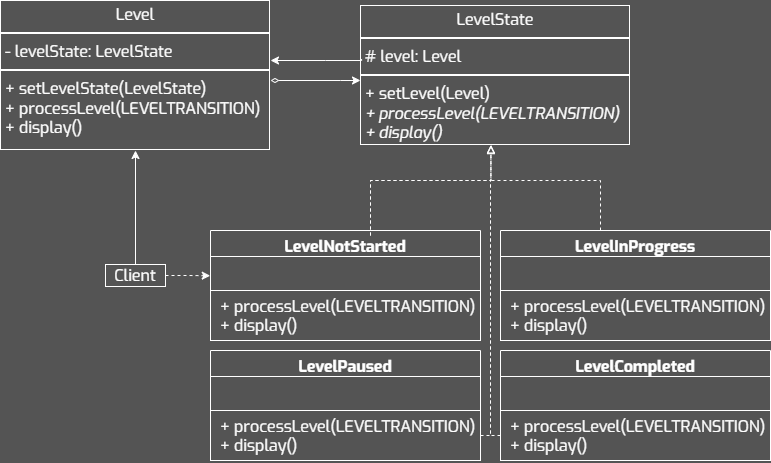

The diagram above was exported from draw.io. Its source (the exported page's mxGraphModel, read from the mxfile embedded in the PNG):
<mxGraphModel dx="2060" dy="1182" grid="1" gridSize="10" guides="1" tooltips="1" connect="1" arrows="1" fold="1" page="1" pageScale="1" pageWidth="827" pageHeight="1169" background="#545454" math="0" shadow="0">
  <root>
    <mxCell id="0" />
    <mxCell id="1" parent="0" />
    <mxCell id="2" value="&lt;p style=&quot;margin: 4px 0px 0px; text-align: center; font-size: 16px;&quot;&gt;Level&lt;/p&gt;&lt;hr style=&quot;border-style: solid; font-size: 16px;&quot;&gt;&lt;p style=&quot;margin: 0px 0px 0px 4px; font-size: 16px;&quot;&gt;- levelState: LevelState&lt;/p&gt;&lt;hr style=&quot;border-style: solid; font-size: 16px;&quot;&gt;&lt;p style=&quot;margin: 0px 0px 0px 4px; font-size: 16px;&quot;&gt;+ setLevelState(LevelState)&lt;/p&gt;&lt;p style=&quot;margin: 0px 0px 0px 4px; font-size: 16px;&quot;&gt;+ processLevel(LEVELTRANSITION)&lt;/p&gt;&lt;p style=&quot;margin: 0px 0px 0px 4px; font-size: 16px;&quot;&gt;+ display()&lt;/p&gt;&lt;p style=&quot;margin: 0px 0px 0px 4px; font-size: 16px;&quot;&gt;&lt;br&gt;&lt;/p&gt;" style="verticalAlign=top;align=left;overflow=fill;html=1;whiteSpace=wrap;fillColor=none;fontColor=#FFFFFF;labelBorderColor=#FFFFFF;fontSize=16;fontFamily=Exo;strokeColor=none;" vertex="1" parent="1">
      <mxGeometry x="140" y="620" width="270" height="150" as="geometry" />
    </mxCell>
    <mxCell id="3" style="edgeStyle=orthogonalEdgeStyle;rounded=0;orthogonalLoop=1;jettySize=auto;html=1;startArrow=diamondThin;startFill=0;strokeColor=#FFFFFF;" edge="1" target="10" parent="1">
      <mxGeometry relative="1" as="geometry">
        <mxPoint x="410" y="700" as="sourcePoint" />
        <mxPoint x="540" y="700" as="targetPoint" />
        <Array as="points">
          <mxPoint x="480" y="700" />
          <mxPoint x="480" y="700" />
        </Array>
      </mxGeometry>
    </mxCell>
    <mxCell id="4" value="" style="edgeStyle=orthogonalEdgeStyle;rounded=0;orthogonalLoop=1;jettySize=auto;html=1;strokeColor=#FFFFFF;" edge="1" source="5" target="2" parent="1">
      <mxGeometry relative="1" as="geometry" />
    </mxCell>
    <mxCell id="5" value="Client" style="whiteSpace=wrap;fontFamily=Exo;fillColor=none;fontColor=#FFFFFF;strokeColor=#FFFFFF;fontSize=16;spacing=2;spacingTop=0;spacingBottom=0;html=1;" vertex="1" parent="1">
      <mxGeometry x="245" y="884" width="60" height="22" as="geometry" />
    </mxCell>
    <mxCell id="6" value="LevelNotStarted" style="swimlane;fontStyle=1;align=center;verticalAlign=top;childLayout=stackLayout;horizontal=1;startSize=26;horizontalStack=0;resizeParent=1;resizeParentMax=0;resizeLast=0;collapsible=1;marginBottom=0;whiteSpace=wrap;fontFamily=Exo;fillColor=none;fontColor=#FFFFFF;strokeColor=#FFFFFF;fontSize=16;spacing=2;spacingTop=0;spacingBottom=0;html=1;" vertex="1" parent="1">
      <mxGeometry x="350" y="850" width="270" height="110" as="geometry" />
    </mxCell>
    <mxCell id="7" value="" style="text;align=left;verticalAlign=top;spacingLeft=4;spacingRight=4;overflow=hidden;rotatable=0;points=[[0,0.5],[1,0.5]];portConstraint=eastwest;whiteSpace=wrap;fontFamily=Exo;fontColor=#FFFFFF;strokeColor=#FFFFFF;fontSize=16;spacing=2;spacingTop=0;spacingBottom=0;html=1;" vertex="1" parent="6">
      <mxGeometry y="26" width="270" height="34" as="geometry" />
    </mxCell>
    <mxCell id="8" value="&lt;p style=&quot;margin: 0px 0px 0px 4px;&quot;&gt;+ processLevel(LEVELTRANSITION)&lt;/p&gt;&lt;p style=&quot;margin: 0px 0px 0px 4px;&quot;&gt;+ display()&lt;/p&gt;" style="text;align=left;verticalAlign=top;spacingLeft=4;spacingRight=4;overflow=hidden;rotatable=0;points=[[0,0.5],[1,0.5]];portConstraint=eastwest;whiteSpace=wrap;fontFamily=Exo;fontColor=#FFFFFF;strokeColor=#FFFFFF;fontSize=16;spacing=2;spacingTop=0;spacingBottom=0;html=1;" vertex="1" parent="6">
      <mxGeometry y="60" width="270" height="50" as="geometry" />
    </mxCell>
    <mxCell id="9" style="edgeStyle=orthogonalEdgeStyle;rounded=0;orthogonalLoop=1;jettySize=auto;html=1;strokeColor=#FFFFFF;endArrow=block;endFill=0;dashed=1;entryX=0.483;entryY=0.996;entryDx=0;entryDy=0;entryPerimeter=0;" edge="1" target="10" parent="1">
      <mxGeometry relative="1" as="geometry">
        <mxPoint x="630" y="770" as="targetPoint" />
        <Array as="points">
          <mxPoint x="740" y="800" />
          <mxPoint x="630" y="800" />
        </Array>
        <mxPoint x="740" y="850" as="sourcePoint" />
      </mxGeometry>
    </mxCell>
    <mxCell id="10" value="&lt;p style=&quot;margin: 4px 0px 0px; text-align: center; font-size: 16px;&quot;&gt;LevelState&lt;/p&gt;&lt;hr style=&quot;border-style: solid; font-size: 16px;&quot;&gt;&lt;p style=&quot;margin: 0px 0px 0px 4px; font-size: 16px;&quot;&gt;# level: Level&lt;/p&gt;&lt;hr style=&quot;border-style: solid; font-size: 16px;&quot;&gt;&lt;p style=&quot;margin: 0px 0px 0px 4px; font-size: 16px;&quot;&gt;+ setLevel(Level)&lt;/p&gt;&lt;p style=&quot;margin: 0px 0px 0px 4px;&quot;&gt;&lt;i&gt;+ processLevel(LEVELTRANSITION)&lt;/i&gt;&lt;/p&gt;&lt;p style=&quot;margin: 0px 0px 0px 4px;&quot;&gt;&lt;i&gt;+ display()&lt;/i&gt;&lt;/p&gt;&lt;p style=&quot;margin: 0px 0px 0px 4px; font-size: 16px;&quot;&gt;&lt;br&gt;&lt;/p&gt;" style="verticalAlign=top;align=left;overflow=fill;html=1;whiteSpace=wrap;fillColor=none;fontColor=#FFFFFF;labelBorderColor=#FFFFFF;fontSize=16;fontFamily=Exo;strokeColor=none;" vertex="1" parent="1">
      <mxGeometry x="500" y="625" width="270" height="140" as="geometry" />
    </mxCell>
    <mxCell id="11" style="edgeStyle=orthogonalEdgeStyle;rounded=0;orthogonalLoop=1;jettySize=auto;html=1;exitX=0.004;exitY=0.382;exitDx=0;exitDy=0;exitPerimeter=0;strokeColor=#FFFFFF;" edge="1" source="10" parent="1">
      <mxGeometry relative="1" as="geometry">
        <Array as="points">
          <mxPoint x="465" y="680" />
          <mxPoint x="410" y="680" />
        </Array>
        <mxPoint x="410" y="680" as="targetPoint" />
      </mxGeometry>
    </mxCell>
    <mxCell id="12" value="" style="edgeStyle=orthogonalEdgeStyle;rounded=0;orthogonalLoop=1;jettySize=auto;html=1;strokeColor=#FFFFFF;endArrow=block;endFill=0;dashed=1;entryX=0.483;entryY=1.001;entryDx=0;entryDy=0;entryPerimeter=0;" edge="1" target="10" parent="1">
      <mxGeometry relative="1" as="geometry">
        <Array as="points">
          <mxPoint x="510" y="800" />
          <mxPoint x="630" y="800" />
        </Array>
        <mxPoint x="630" y="770" as="targetPoint" />
        <mxPoint x="510" y="855" as="sourcePoint" />
      </mxGeometry>
    </mxCell>
    <mxCell id="13" value="LevelInProgress" style="swimlane;fontStyle=1;align=center;verticalAlign=top;childLayout=stackLayout;horizontal=1;startSize=26;horizontalStack=0;resizeParent=1;resizeParentMax=0;resizeLast=0;collapsible=1;marginBottom=0;whiteSpace=wrap;fontFamily=Exo;fillColor=none;fontColor=#FFFFFF;strokeColor=#FFFFFF;fontSize=16;spacing=2;spacingTop=0;spacingBottom=0;html=1;" vertex="1" parent="1">
      <mxGeometry x="640" y="850" width="270" height="110" as="geometry" />
    </mxCell>
    <mxCell id="14" value="" style="text;align=left;verticalAlign=top;spacingLeft=4;spacingRight=4;overflow=hidden;rotatable=0;points=[[0,0.5],[1,0.5]];portConstraint=eastwest;whiteSpace=wrap;fontFamily=Exo;fontColor=#FFFFFF;strokeColor=#FFFFFF;fontSize=16;spacing=2;spacingTop=0;spacingBottom=0;html=1;" vertex="1" parent="13">
      <mxGeometry y="26" width="270" height="34" as="geometry" />
    </mxCell>
    <mxCell id="15" value="&lt;p style=&quot;margin: 0px 0px 0px 4px;&quot;&gt;+ processLevel(LEVELTRANSITION)&lt;/p&gt;&lt;p style=&quot;margin: 0px 0px 0px 4px;&quot;&gt;+ display()&lt;/p&gt;" style="text;align=left;verticalAlign=top;spacingLeft=4;spacingRight=4;overflow=hidden;rotatable=0;points=[[0,0.5],[1,0.5]];portConstraint=eastwest;whiteSpace=wrap;fontFamily=Exo;fontColor=#FFFFFF;strokeColor=#FFFFFF;fontSize=16;spacing=2;spacingTop=0;spacingBottom=0;html=1;" vertex="1" parent="13">
      <mxGeometry y="60" width="270" height="50" as="geometry" />
    </mxCell>
    <mxCell id="16" value="LevelPaused" style="swimlane;fontStyle=1;align=center;verticalAlign=top;childLayout=stackLayout;horizontal=1;startSize=26;horizontalStack=0;resizeParent=1;resizeParentMax=0;resizeLast=0;collapsible=1;marginBottom=0;whiteSpace=wrap;fontFamily=Exo;fillColor=none;fontColor=#FFFFFF;strokeColor=#FFFFFF;fontSize=16;spacing=2;spacingTop=0;spacingBottom=0;html=1;" vertex="1" parent="1">
      <mxGeometry x="350" y="970" width="270" height="110" as="geometry" />
    </mxCell>
    <mxCell id="17" value="" style="text;align=left;verticalAlign=top;spacingLeft=4;spacingRight=4;overflow=hidden;rotatable=0;points=[[0,0.5],[1,0.5]];portConstraint=eastwest;whiteSpace=wrap;fontFamily=Exo;fontColor=#FFFFFF;strokeColor=#FFFFFF;fontSize=16;spacing=2;spacingTop=0;spacingBottom=0;html=1;" vertex="1" parent="16">
      <mxGeometry y="26" width="270" height="34" as="geometry" />
    </mxCell>
    <mxCell id="18" value="&lt;p style=&quot;margin: 0px 0px 0px 4px;&quot;&gt;+ processLevel(LEVELTRANSITION)&lt;/p&gt;&lt;p style=&quot;margin: 0px 0px 0px 4px;&quot;&gt;+ display()&lt;/p&gt;" style="text;align=left;verticalAlign=top;spacingLeft=4;spacingRight=4;overflow=hidden;rotatable=0;points=[[0,0.5],[1,0.5]];portConstraint=eastwest;whiteSpace=wrap;fontFamily=Exo;fontColor=#FFFFFF;strokeColor=#FFFFFF;fontSize=16;spacing=2;spacingTop=0;spacingBottom=0;html=1;" vertex="1" parent="16">
      <mxGeometry y="60" width="270" height="50" as="geometry" />
    </mxCell>
    <mxCell id="19" value="LevelCompleted" style="swimlane;fontStyle=1;align=center;verticalAlign=top;childLayout=stackLayout;horizontal=1;startSize=26;horizontalStack=0;resizeParent=1;resizeParentMax=0;resizeLast=0;collapsible=1;marginBottom=0;whiteSpace=wrap;fontFamily=Exo;fillColor=none;fontColor=#FFFFFF;strokeColor=#FFFFFF;fontSize=16;spacing=2;spacingTop=0;spacingBottom=0;html=1;" vertex="1" parent="1">
      <mxGeometry x="640" y="970" width="270" height="110" as="geometry" />
    </mxCell>
    <mxCell id="20" value="" style="text;align=left;verticalAlign=top;spacingLeft=4;spacingRight=4;overflow=hidden;rotatable=0;points=[[0,0.5],[1,0.5]];portConstraint=eastwest;whiteSpace=wrap;fontFamily=Exo;fontColor=#FFFFFF;strokeColor=#FFFFFF;fontSize=16;spacing=2;spacingTop=0;spacingBottom=0;html=1;" vertex="1" parent="19">
      <mxGeometry y="26" width="270" height="34" as="geometry" />
    </mxCell>
    <mxCell id="21" value="&lt;p style=&quot;margin: 0px 0px 0px 4px;&quot;&gt;+ processLevel(LEVELTRANSITION)&lt;/p&gt;&lt;p style=&quot;margin: 0px 0px 0px 4px;&quot;&gt;+ display()&lt;/p&gt;" style="text;align=left;verticalAlign=top;spacingLeft=4;spacingRight=4;overflow=hidden;rotatable=0;points=[[0,0.5],[1,0.5]];portConstraint=eastwest;whiteSpace=wrap;fontFamily=Exo;fontColor=#FFFFFF;strokeColor=#FFFFFF;fontSize=16;spacing=2;spacingTop=0;spacingBottom=0;html=1;" vertex="1" parent="19">
      <mxGeometry y="60" width="270" height="50" as="geometry" />
    </mxCell>
    <mxCell id="22" style="edgeStyle=orthogonalEdgeStyle;rounded=0;orthogonalLoop=1;jettySize=auto;html=1;strokeColor=#FFFFFF;dashed=1;endArrow=none;endFill=0;" edge="1" source="21" parent="1">
      <mxGeometry relative="1" as="geometry">
        <mxPoint x="630" y="800" as="targetPoint" />
        <Array as="points">
          <mxPoint x="630" y="1055" />
        </Array>
      </mxGeometry>
    </mxCell>
    <mxCell id="23" style="edgeStyle=orthogonalEdgeStyle;rounded=0;orthogonalLoop=1;jettySize=auto;html=1;strokeColor=#FFFFFF;dashed=1;endArrow=none;endFill=0;" edge="1" source="18" parent="1">
      <mxGeometry relative="1" as="geometry">
        <mxPoint x="630" y="800" as="targetPoint" />
        <Array as="points">
          <mxPoint x="630" y="1055" />
        </Array>
      </mxGeometry>
    </mxCell>
    <mxCell id="24" value="" style="edgeStyle=orthogonalEdgeStyle;rounded=0;orthogonalLoop=1;jettySize=auto;html=1;strokeColor=#FFFFFF;endArrow=block;endFill=0;dashed=1;entryX=0.483;entryY=0.997;entryDx=0;entryDy=0;entryPerimeter=0;" edge="1" target="10" parent="1">
      <mxGeometry relative="1" as="geometry">
        <Array as="points">
          <mxPoint x="510" y="800" />
          <mxPoint x="630" y="800" />
        </Array>
        <mxPoint x="630" y="770" as="targetPoint" />
        <mxPoint x="510" y="855" as="sourcePoint" />
      </mxGeometry>
    </mxCell>
    <mxCell id="25" style="edgeStyle=orthogonalEdgeStyle;rounded=0;orthogonalLoop=1;jettySize=auto;html=1;entryX=-0.001;entryY=0.566;entryDx=0;entryDy=0;entryPerimeter=0;dashed=1;strokeColor=#FFFFFF;" edge="1" source="5" target="7" parent="1">
      <mxGeometry relative="1" as="geometry" />
    </mxCell>
  </root>
</mxGraphModel>